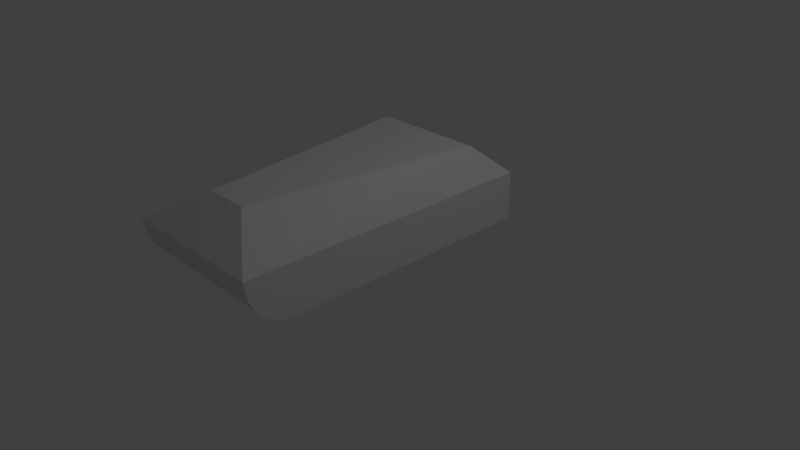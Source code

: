 # Source: Bot_Body_3.blend  (saved by Blender 2.79.0; exported with 4.5.12 LTS)
import bpy
from mathutils import Matrix  # noqa: F401  (used for matrix-valued properties, if any)

bpy.ops.wm.read_factory_settings(use_empty=True)
scene = bpy.context.scene
scene.name = 'Scene'

# ---- collections
col_collection_1 = bpy.data.collections.new('Collection 1'); scene.collection.children.link(col_collection_1)

# ---- world
world_world = bpy.data.worlds.new('World'); scene.world = world_world
world_world.color = (0.05088, 0.05088, 0.05088)
world_world.use_sun_shadow = False
world_world.sun_shadow_jitter_overblur = 0.0
world_world.cycles.sampling_method = 'MANUAL'

# ---- cameras
cam_camera = bpy.data.cameras.new('Camera')
cam_camera.clip_end = 100.0
cam_camera.lens = 35.0
cam_camera.sensor_width = 32.0
cam_camera.sensor_height = 18.0
cam_camera.ortho_scale = 7.314
cam_camera.dof.focus_distance = 0.0
cam_camera.dof.aperture_fstop = 128.0

# ---- lights
light_lamp = bpy.data.lights.new('Lamp', 'POINT')
light_lamp.transmission_factor = 0.0
light_lamp.cutoff_distance = 30.0
light_lamp.energy = 100.0
light_lamp.shadow_buffer_clip_start = 1.001
light_lamp.shadow_soft_size = 0.1
light_lamp.shadow_maximum_resolution = 0.006
light_lamp.use_absolute_resolution = True

# ---- meshes
me_cube_002 = bpy.data.meshes.new('Cube.002')
me_cube_002.from_pydata([(-1.0, -2.527, 1.0), (-1.0, -2.527, 1.0), (-1.0, 1.529, 0.3535), (-1.0, 1.529, 1.0), (-1.0, 1.529, 0.3535), (1.0, -2.527, 1.0), (1.0, 1.529, 0.3535), (1.0, 1.529, 1.0), (-0.2854, -2.021, 1.423), (-0.7504, 1.023, 1.423), (0.7504, 1.023, 1.423), (0.2854, -2.021, 1.423), (-1.0, -2.117, 0.3901), (-1.0, -2.223, 0.4426), (-1.0, -2.331, 0.5303), (-1.0, -2.409, 0.6244), (-1.0, -2.469, 0.7364), (-1.0, -2.506, 0.864), (-1.0, -1.986, 0.3535), (-1.0, 1.529, 1.0), (1.0, -1.986, 0.3535), (1.0, -2.506, 0.864), (1.0, -2.469, 0.7364), (1.0, -2.409, 0.6244), (1.0, -2.331, 0.5303), (1.0, -2.223, 0.4426), (1.0, -2.117, 0.3901), (-1.0, 1.529, 0.6768), (0.0, 1.529, 0.3535), (0.0, 1.529, 1.0), (1.0, 1.529, 0.6768), (0.0, 1.529, 0.6768), (-1.0, 1.529, 0.5151), (-0.5, 1.529, 0.3535), (0.5, 1.529, 1.0), (1.0, 1.529, 0.5151), (-1.0, 1.529, 0.8384), (0.5, 1.529, 0.3535), (-0.5, 1.529, 1.0), (1.0, 1.529, 0.8384), (0.5, 1.529, 0.6768), (-0.5, 1.529, 0.6768), (0.0, 1.529, 0.5151), (0.0, 1.529, 0.8384), (-0.5, 1.529, 0.8384), (-0.5, 1.529, 0.5151), (0.5, 1.529, 0.5151), (0.5, 1.529, 0.8384), (-1.0, 1.529, 0.4343), (-0.75, 1.529, 0.3535), (0.75, 1.529, 1.0), (1.0, 1.529, 0.4343), (-1.0, 1.529, 0.7576), (0.25, 1.529, 0.3535), (-0.25, 1.529, 1.0), (1.0, 1.529, 0.7576), (0.75, 1.529, 0.6768), (-0.25, 1.529, 0.6768), (0.0, 1.529, 0.4343), (0.0, 1.529, 0.7576), (-1.0, 1.529, 0.5959), (-0.25, 1.529, 0.3535), (0.25, 1.529, 1.0), (1.0, 1.529, 0.5959), (-1.0, 1.529, 0.9192), (0.75, 1.529, 0.3535), (-0.75, 1.529, 1.0), (1.0, 1.529, 0.9192), (0.25, 1.529, 0.6768), (-0.75, 1.529, 0.6768), (0.0, 1.529, 0.5959), (0.0, 1.529, 0.9192), (-0.25, 1.529, 0.8384), (-0.75, 1.529, 0.8384), (-0.5, 1.529, 0.7576), (-0.5, 1.529, 0.9192), (-0.25, 1.529, 0.5151), (-0.75, 1.529, 0.5151), (-0.5, 1.529, 0.4343), (-0.5, 1.529, 0.5959), (0.75, 1.529, 0.5151), (0.25, 1.529, 0.5151), (0.5, 1.529, 0.4343), (0.5, 1.529, 0.5959), (0.75, 1.529, 0.8384), (0.25, 1.529, 0.8384), (0.5, 1.529, 0.7576), (0.5, 1.529, 0.9192), (0.25, 1.529, 0.9192), (0.25, 1.529, 0.7576), (0.75, 1.529, 0.7576), (0.25, 1.529, 0.5959), (0.25, 1.529, 0.4343), (0.75, 1.529, 0.4343), (-0.75, 1.529, 0.5959), (-0.75, 1.529, 0.4343), (-0.25, 1.529, 0.4343), (-0.75, 1.529, 0.9192), (-0.75, 1.529, 0.7576), (-0.25, 1.529, 0.7576), (-0.25, 1.529, 0.9192), (-0.25, 1.529, 0.5959), (0.75, 1.529, 0.5959), (0.75, 1.529, 0.9192)], [], [(4, 19, 0, 17, 16, 15, 14, 13, 12, 18), (103, 50, 7, 67), (6, 51, 35, 63, 30, 55, 39, 67, 7, 5, 21, 22, 23, 24, 25, 26, 20), (5, 7, 10, 11), (10, 9, 8, 11), (3, 1, 8, 9), (1, 5, 11, 8), (7, 50, 34, 62, 29, 54, 38, 66, 3, 9, 10), (4, 18, 20, 6), (18, 12, 26, 20), (12, 13, 25, 26), (13, 14, 24, 25), (14, 15, 23, 24), (15, 16, 22, 23), (16, 17, 21, 22), (17, 0, 5, 21), (102, 56, 30, 63), (101, 57, 31, 70), (100, 54, 29, 71), (99, 72, 43, 59), (98, 73, 44, 74), (97, 66, 38, 75), (96, 76, 42, 58), (95, 77, 45, 78), (94, 69, 41, 79), (93, 80, 35, 51), (92, 81, 46, 82), (91, 68, 40, 83), (90, 84, 39, 55), (89, 85, 47, 86), (88, 62, 34, 87), (85, 88, 87, 47), (43, 71, 88, 85), (71, 29, 62, 88), (68, 89, 86, 40), (31, 59, 89, 68), (59, 43, 85, 89), (56, 90, 55, 30), (40, 86, 90, 56), (86, 47, 84, 90), (81, 91, 83, 46), (42, 70, 91, 81), (70, 31, 68, 91), (53, 92, 82, 37), (28, 58, 92, 53), (58, 42, 81, 92), (65, 93, 51, 6), (37, 82, 93, 65), (82, 46, 80, 93), (77, 94, 79, 45), (32, 60, 94, 77), (60, 27, 69, 94), (49, 95, 78, 33), (2, 48, 95, 49), (48, 32, 77, 95), (61, 96, 58, 28), (33, 78, 96, 61), (78, 45, 76, 96), (73, 97, 75, 44), (36, 64, 97, 73), (64, 3, 66, 97), (69, 98, 74, 41), (27, 52, 98, 69), (52, 36, 73, 98), (57, 99, 59, 31), (41, 74, 99, 57), (74, 44, 72, 99), (72, 100, 71, 43), (44, 75, 100, 72), (75, 38, 54, 100), (76, 101, 70, 42), (45, 79, 101, 76), (79, 41, 57, 101), (80, 102, 63, 35), (46, 83, 102, 80), (83, 40, 56, 102), (84, 103, 67, 39), (47, 87, 103, 84), (87, 34, 50, 103)])
me_cube_002.use_remesh_preserve_volume = False
me_cube_002.use_remesh_preserve_attributes = False
me_cube_002.use_mirror_vertex_groups = False
me_cube_002.update()

# ---- objects
ob_cube = bpy.data.objects.new('Cube', me_cube_002)
ob_lamp = bpy.data.objects.new('Lamp', light_lamp)
ob_camera = bpy.data.objects.new('Camera', cam_camera)

# ---- transforms, parenting, visibility, modifiers, constraints
ob_cube.location = (0.0, 0.0, 0.0)
ob_cube.lineart.crease_threshold = 0.0
ob_lamp.location = (4.076, 1.005, 5.904)
ob_lamp.rotation_euler = (0.6503, 0.05522, 1.866)
ob_lamp.lock_rotations_4d = False
ob_lamp.empty_display_type = 'ARROWS'
ob_lamp.color = (0.0, 0.0, 0.0, 0.0)
ob_lamp.lineart.crease_threshold = 0.0
ob_camera.location = (7.481, -6.508, 5.344)
ob_camera.rotation_euler = (1.109, 0.0, 0.8149)
ob_camera.lock_rotations_4d = False
ob_camera.empty_display_type = 'ARROWS'
ob_camera.color = (0.0, 0.0, 0.0, 0.0)
ob_camera.display_type = 'WIRE'
ob_camera.lineart.crease_threshold = 0.0

# ---- collection membership
col_collection_1.objects.link(ob_cube)
col_collection_1.objects.link(ob_lamp)
col_collection_1.objects.link(ob_camera)

# ---- scene / render settings (as saved in the file)
scene.camera = ob_camera
scene.frame_start = 1; scene.frame_end = 250; scene.frame_set(1)
scene.render.engine = 'BLENDER_EEVEE_NEXT'
scene.render.resolution_percentage = 50
scene.render.dither_intensity = 0.0
scene.cycles.use_denoising = False
scene.cycles.samples = 128
scene.cycles.sampling_pattern = 'TABULATED_SOBOL'
scene.cycles.use_adaptive_sampling = False
scene.cycles.use_light_tree = False
scene.cycles.blur_glossy = 0.0
scene.cycles.sample_clamp_indirect = 0.0
scene.view_settings.view_transform = 'Standard'
bpy.context.view_layer.update()
